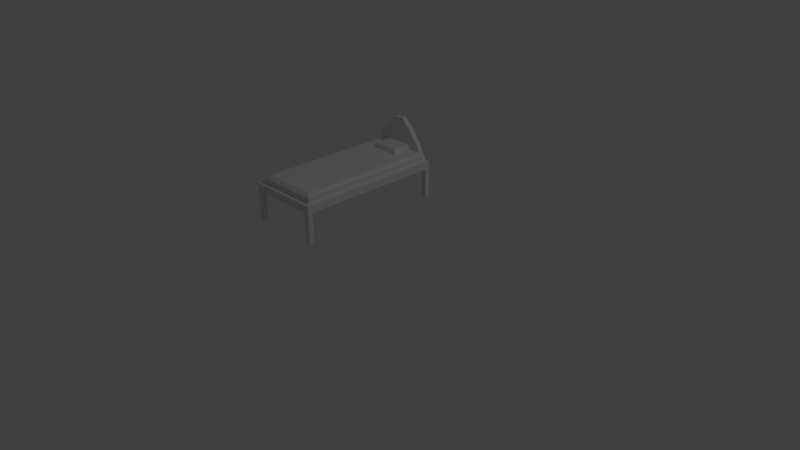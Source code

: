 # Source: Bed.blend  (saved by Blender 2.76.0; exported with 4.5.12 LTS)
import bpy
from mathutils import Matrix  # noqa: F401  (used for matrix-valued properties, if any)

bpy.ops.wm.read_factory_settings(use_empty=True)
scene = bpy.context.scene
scene.name = 'Scene'

# ---- collections
col_collection_1 = bpy.data.collections.new('Collection 1'); scene.collection.children.link(col_collection_1)

# ---- materials (node trees are filled in below, after node groups)
mat_material = bpy.data.materials.new('Material')
mat_material.alpha_threshold = 0.0
mat_material.use_transparent_shadow = False
mat_material.roughness = 0.5
mat_material.line_color = (0.0, 0.0, 0.0, 1.0)

# ---- material node trees

# ---- world
world_world = bpy.data.worlds.new('World'); scene.world = world_world
world_world.color = (0.05088, 0.05088, 0.05088)
world_world.use_sun_shadow = False
world_world.sun_shadow_jitter_overblur = 0.0
world_world.cycles.sampling_method = 'MANUAL'
world_world.cycles.sample_map_resolution = 256

# ---- cameras
cam_camera = bpy.data.cameras.new('Camera')
cam_camera.clip_end = 100.0
cam_camera.lens = 35.0
cam_camera.sensor_width = 32.0
cam_camera.sensor_height = 18.0
cam_camera.ortho_scale = 7.314
cam_camera.dof.focus_distance = 0.0
cam_camera.dof.aperture_fstop = 128.0

# ---- lights
light_lamp = bpy.data.lights.new('Lamp', 'POINT')
light_lamp.transmission_factor = 0.0
light_lamp.cutoff_distance = 30.0
light_lamp.energy = 100.0
light_lamp.shadow_buffer_clip_start = 1.001
light_lamp.shadow_soft_size = 0.1
light_lamp.shadow_maximum_resolution = 0.006
light_lamp.use_absolute_resolution = True
light_lamp.cycles.use_multiple_importance_sampling = False

# ---- meshes
me_cube = bpy.data.meshes.new('Cube')
me_cube.from_pydata([(0.0, 1.0, 0.9), (0.0, -1.0, 0.9), (-1.0, -1.0, 0.9), (-1.0, 1.0, 0.9), (4.768e-07, 1.0, 1.0), (-6.557e-07, -1.0, 1.0), (-1.0, -1.0, 1.0), (-1.0, 1.0, 1.0), (0.0, 0.9333, 0.9), (0.0, -0.9333, 0.9), (-1.0, -0.9333, 0.9), (-1.0, 0.9333, 0.9), (1.192e-07, 0.9333, 1.0), (-2.682e-07, -0.9333, 1.0), (-1.0, -0.9333, 1.0), (-1.0, 0.9333, 1.0), (-0.06667, 1.0, 0.9), (-0.9333, 1.0, 0.9), (-0.06667, -1.0, 0.9), (-0.9333, -1.0, 0.9), (-0.06667, 1.0, 1.0), (-0.9333, 1.0, 1.0), (-0.06667, -1.0, 1.0), (-0.9333, -1.0, 1.0), (-0.9333, 0.9404, 0.9981), (-0.06667, 0.9333, 1.0), (-0.9333, -0.9262, 0.9931), (-0.06667, -0.9333, 1.0), (-0.06667, 0.9333, 0.9), (-0.9333, 0.9333, 0.9), (-0.06667, -0.9333, 0.9), (-0.9333, -0.9333, 0.9), (0.0, 1.0, 0.5), (0.0, 0.9333, 0.5), (-0.06667, 1.0, 0.5), (-0.06667, 0.9333, 0.5), (-0.9333, 1.0, 0.5), (-1.0, 1.0, 0.5), (-1.0, 0.9333, 0.5), (-0.9333, 0.9333, 0.5), (-0.9333, -1.0, 0.5), (-1.0, -1.0, 0.5), (-1.0, -0.9333, 0.5), (-0.9333, -0.9333, 0.5), (0.0, -0.9333, 0.5), (0.0, -1.0, 0.5), (-0.06667, -1.0, 0.5), (-0.06667, -0.9333, 0.5), (-0.3267, 1.0, 1.4), (-0.6733, 1.0, 1.4), (-0.6733, 0.9333, 1.4), (-0.3267, 0.9333, 1.4), (-0.8333, 0.9333, 1.2), (-0.8333, 1.0, 1.2), (-0.1667, 1.0, 1.2), (-0.1667, 0.9333, 1.2), (-0.4267, 1.0, 1.5), (-0.5633, 1.0, 1.5), (-0.5633, 0.9333, 1.5), (-0.4267, 0.9333, 1.5), (-0.8833, 0.9333, 1.1), (-0.1167, 0.9333, 1.1), (-0.8833, -0.8833, 1.1), (-0.1167, -0.8833, 1.1), (-0.9333, -0.9333, 1.033), (-0.9333, -0.9333, 1.067), (-0.9333, 0.9333, 1.067), (-0.9333, 0.9333, 1.033), (-0.06667, -0.9333, 1.033), (-0.06667, -0.9333, 1.067), (-0.06667, 0.9333, 1.067), (-0.06667, 0.9333, 1.033), (0.0, 0.6667, 0.9), (0.0, 0.4, 0.9), (0.0, 0.1333, 0.9), (0.0, -0.1333, 0.9), (0.0, -0.4, 0.9), (0.0, -0.6667, 0.9), (-1.0, -0.6667, 0.9), (-1.0, -0.4, 0.9), (-1.0, -0.1333, 0.9), (-1.0, 0.1333, 0.9), (-1.0, 0.4, 0.9), (-1.0, 0.6667, 0.9), (6.386e-08, 0.6667, 1.0), (8.515e-09, 0.4, 1.0), (-4.683e-08, 0.1333, 1.0), (-1.022e-07, -0.1333, 1.0), (-1.575e-07, -0.4, 1.0), (-2.129e-07, -0.6667, 1.0), (-1.0, -0.6667, 1.0), (-1.0, -0.4, 1.0), (-1.0, -0.1333, 1.0), (-1.0, 0.1333, 1.0), (-1.0, 0.4, 1.0), (-1.0, 0.6667, 1.0), (-0.06667, -0.6667, 0.9), (-0.06667, -0.4, 0.9), (-0.06667, -0.1333, 0.9), (-0.06667, 0.1333, 0.9), (-0.06667, 0.4, 0.9), (-0.06667, 0.6667, 0.9), (-0.9333, -0.6667, 0.9), (-0.9333, -0.4, 0.9), (-0.9333, -0.1333, 0.9), (-0.9333, 0.1333, 0.9), (-0.9333, 0.4, 0.9), (-0.9333, 0.6667, 0.9), (-0.06667, 0.6667, 1.0), (-0.06667, 0.4, 1.0), (-0.06667, 0.1333, 1.0), (-0.06667, -0.1333, 1.0), (-0.06667, -0.4, 1.0), (-0.06667, -0.6667, 1.0), (-0.9333, 0.6738, 0.9931), (-0.9333, 0.4071, 0.9931), (-0.9333, 0.1404, 0.9931), (-0.9333, -0.1262, 0.9931), (-0.9333, -0.3929, 0.9931), (-0.9333, -0.6596, 0.9931), (-0.1167, 0.6738, 1.1), (-0.1167, 0.4143, 1.1), (-0.1167, 0.1548, 1.1), (-0.1167, -0.1048, 1.1), (-0.1167, -0.3643, 1.1), (-0.1167, -0.6238, 1.1), (-0.8833, 0.6738, 1.1), (-0.8833, 0.4143, 1.1), (-0.8833, 0.1548, 1.1), (-0.8833, -0.1048, 1.1), (-0.8833, -0.3643, 1.1), (-0.8833, -0.6238, 1.1), (-0.06667, 0.6667, 1.033), (-0.06667, 0.4, 1.033), (-0.06667, 0.1333, 1.033), (-0.06667, -0.1333, 1.033), (-0.06667, -0.4, 1.033), (-0.06667, -0.6667, 1.033), (-0.06667, 0.6667, 1.067), (-0.06667, 0.4, 1.067), (-0.06667, 0.1333, 1.067), (-0.06667, -0.1333, 1.067), (-0.06667, -0.4, 1.067), (-0.06667, -0.6667, 1.067), (-0.9333, -0.6667, 1.033), (-0.9333, -0.4, 1.033), (-0.9333, -0.1333, 1.033), (-0.9333, 0.1333, 1.033), (-0.9333, 0.4, 1.033), (-0.9333, 0.6667, 1.033), (-0.9333, -0.6667, 1.067), (-0.9333, -0.4, 1.067), (-0.9333, -0.1333, 1.067), (-0.9333, 0.1333, 1.067), (-0.9333, 0.4, 1.067), (-0.9333, 0.6667, 1.067), (-0.2833, 1.0, 0.9), (-0.5, 1.0, 0.9), (-0.7167, 1.0, 0.9), (-0.2833, -1.0, 0.9), (-0.5, -1.0, 0.9), (-0.7167, -1.0, 0.9), (-0.2833, 1.0, 1.0), (-0.5, 1.0, 1.0), (-0.7167, 1.0, 1.0), (-0.2833, -1.0, 1.0), (-0.5, -1.0, 1.0), (-0.7167, -1.0, 1.0), (-0.7167, 0.9333, 1.0), (-0.5, 0.9333, 1.0), (-0.2833, 0.9333, 1.0), (-0.7167, -0.9333, 1.0), (-0.5, -0.9333, 1.0), (-0.2833, -0.9333, 1.0), (-0.2833, 0.9333, 0.9), (-0.5, 0.9333, 0.9), (-0.7167, 0.9333, 0.9), (-0.2833, -0.9333, 0.9), (-0.5, -0.9333, 0.9), (-0.7167, -0.9333, 0.9), (-0.4133, 1.0, 1.4), (-0.5, 1.0, 1.4), (-0.5867, 1.0, 1.4), (-0.5867, 0.9333, 1.4), (-0.5, 0.9333, 1.4), (-0.4133, 0.9333, 1.4), (-0.6667, 1.0, 1.2), (-0.5, 1.0, 1.2), (-0.3333, 1.0, 1.2), (-0.3333, 0.9333, 1.2), (-0.5, 0.9333, 1.2), (-0.6667, 0.9333, 1.2), (-0.4608, 1.0, 1.5), (-0.495, 1.0, 1.5), (-0.5292, 1.0, 1.5), (-0.5292, 0.9333, 1.5), (-0.495, 0.9333, 1.5), (-0.4608, 0.9333, 1.5), (-0.6917, 0.9333, 1.1), (-0.5, 0.9333, 1.1), (-0.3083, 0.9333, 1.1), (-0.6917, -0.8833, 1.1), (-0.5, -0.8833, 1.1), (-0.3083, -0.8833, 1.1), (-0.7167, 0.9333, 1.033), (-0.5, 0.9333, 1.033), (-0.2833, 0.9333, 1.033), (-0.7167, 0.9333, 1.067), (-0.5, 0.9333, 1.067), (-0.2833, 0.9333, 1.067), (-0.2833, -0.9333, 1.033), (-0.5, -0.9333, 1.033), (-0.7167, -0.9333, 1.033), (-0.2833, -0.9333, 1.067), (-0.5, -0.9333, 1.067), (-0.7167, -0.9333, 1.067), (-0.6917, 0.6738, 1.1), (-0.5, 0.6738, 1.1), (-0.3083, 0.6738, 1.1), (-0.6917, 0.4143, 1.1), (-0.5, 0.4143, 1.1), (-0.3083, 0.4143, 1.1), (-0.6917, 0.1548, 1.1), (-0.5, 0.1548, 1.1), (-0.3083, 0.1548, 1.1), (-0.6917, -0.1048, 1.1), (-0.5, -0.1048, 1.1), (-0.3083, -0.1048, 1.1), (-0.6917, -0.3643, 1.1), (-0.5, -0.3643, 1.1), (-0.3083, -0.3643, 1.1), (-0.6917, -0.6238, 1.1), (-0.5, -0.6238, 1.1), (-0.3083, -0.6238, 1.1), (-0.2833, 0.6667, 0.9), (-0.5, 0.6667, 0.9), (-0.7167, 0.6667, 0.9), (-0.2833, 0.4, 0.9), (-0.5, 0.4, 0.9), (-0.7167, 0.4, 0.9), (-0.2833, 0.1333, 0.9), (-0.5, 0.1333, 0.9), (-0.7167, 0.1333, 0.9), (-0.2833, -0.1333, 0.9), (-0.5, -0.1333, 0.9), (-0.7167, -0.1333, 0.9), (-0.2833, -0.4, 0.9), (-0.5, -0.4, 0.9), (-0.7167, -0.4, 0.9), (-0.2833, -0.6667, 0.9), (-0.5, -0.6667, 0.9), (-0.7167, -0.6667, 0.9), (-0.6717, 0.9333, 1.16), (-0.5, 0.9333, 1.16), (-0.3283, 0.9333, 1.16), (-0.6717, 0.6938, 1.16), (-0.5, 0.6938, 1.16), (-0.3283, 0.6938, 1.16), (-0.3083, 0.6738, 1.13), (-0.5, 0.6738, 1.13), (-0.6917, 0.6738, 1.13), (-0.6917, 0.9333, 1.13), (-0.5, 0.9333, 1.13), (-0.3083, 0.9333, 1.13)], [], [(10, 31, 43, 42), (26, 14, 6, 23), (9, 13, 5, 1), (19, 23, 6, 2), (11, 15, 7, 3), (21, 17, 3, 7), (2, 6, 14, 10), (83, 95, 15, 11), (0, 4, 12, 8), (77, 89, 13, 9), (21, 7, 15, 24), (119, 90, 14, 26), (17, 29, 39, 36), (102, 31, 10, 78), (77, 9, 30, 96), (251, 179, 31, 102), (8, 28, 35, 33), (158, 176, 29, 17), (89, 113, 27, 13), (150, 65, 62, 131), (4, 20, 25, 12), (53, 52, 50, 49), (4, 0, 16, 20), (164, 158, 17, 21), (1, 5, 22, 18), (161, 167, 23, 19), (13, 27, 22, 5), (171, 26, 23, 167), (30, 9, 44, 47), (179, 161, 19, 31), (32, 33, 35, 34), (0, 8, 33, 32), (16, 0, 32, 34), (28, 16, 34, 35), (36, 39, 38, 37), (11, 3, 37, 38), (3, 17, 36, 37), (29, 11, 38, 39), (43, 40, 41, 42), (2, 10, 42, 41), (19, 2, 41, 40), (31, 19, 40, 43), (44, 45, 46, 47), (9, 1, 45, 44), (18, 30, 47, 46), (1, 18, 46, 45), (49, 50, 58, 57), (55, 54, 48, 51), (189, 55, 51, 185), (186, 53, 49, 182), (164, 21, 53, 186), (170, 25, 55, 189), (25, 20, 54, 55), (21, 24, 52, 53), (194, 57, 58, 195), (185, 51, 59, 197), (51, 48, 56, 59), (182, 49, 57, 194), (231, 131, 62, 201), (213, 69, 63, 203), (207, 66, 60, 198), (138, 70, 61, 120), (108, 25, 71, 132), (132, 71, 70, 138), (168, 24, 67, 204), (204, 67, 66, 207), (173, 27, 68, 210), (210, 68, 69, 213), (119, 26, 64, 144), (144, 64, 65, 150), (67, 149, 155, 66), (149, 148, 154, 155), (148, 147, 153, 154), (147, 146, 152, 153), (146, 145, 151, 152), (145, 144, 150, 151), (24, 114, 149, 67), (114, 115, 148, 149), (115, 116, 147, 148), (116, 117, 146, 147), (117, 118, 145, 146), (118, 119, 144, 145), (68, 137, 143, 69), (137, 136, 142, 143), (136, 135, 141, 142), (135, 134, 140, 141), (134, 133, 139, 140), (133, 132, 138, 139), (27, 113, 137, 68), (113, 112, 136, 137), (112, 111, 135, 136), (111, 110, 134, 135), (110, 109, 133, 134), (109, 108, 132, 133), (69, 143, 125, 63), (143, 142, 124, 125), (142, 141, 123, 124), (141, 140, 122, 123), (140, 139, 121, 122), (139, 138, 120, 121), (198, 60, 126, 216), (216, 126, 127, 219), (219, 127, 128, 222), (222, 128, 129, 225), (225, 129, 130, 228), (228, 130, 131, 231), (66, 155, 126, 60), (155, 154, 127, 126), (154, 153, 128, 127), (153, 152, 129, 128), (152, 151, 130, 129), (151, 150, 131, 130), (12, 25, 108, 84), (84, 108, 109, 85), (85, 109, 110, 86), (86, 110, 111, 87), (87, 111, 112, 88), (88, 112, 113, 89), (176, 236, 107, 29), (236, 239, 106, 107), (239, 242, 105, 106), (242, 245, 104, 105), (245, 248, 103, 104), (248, 251, 102, 103), (8, 72, 101, 28), (72, 73, 100, 101), (73, 74, 99, 100), (74, 75, 98, 99), (75, 76, 97, 98), (76, 77, 96, 97), (29, 107, 83, 11), (107, 106, 82, 83), (106, 105, 81, 82), (105, 104, 80, 81), (104, 103, 79, 80), (103, 102, 78, 79), (24, 15, 95, 114), (114, 95, 94, 115), (115, 94, 93, 116), (116, 93, 92, 117), (117, 92, 91, 118), (118, 91, 90, 119), (8, 12, 84, 72), (72, 84, 85, 73), (73, 85, 86, 74), (74, 86, 87, 75), (75, 87, 88, 76), (76, 88, 89, 77), (10, 14, 90, 78), (78, 90, 91, 79), (79, 91, 92, 80), (80, 92, 93, 81), (81, 93, 94, 82), (82, 94, 95, 83), (97, 96, 249, 246), (246, 249, 250, 247), (247, 250, 251, 248), (98, 97, 246, 243), (243, 246, 247, 244), (244, 247, 248, 245), (99, 98, 243, 240), (240, 243, 244, 241), (241, 244, 245, 242), (100, 99, 240, 237), (237, 240, 241, 238), (238, 241, 242, 239), (101, 100, 237, 234), (234, 237, 238, 235), (235, 238, 239, 236), (28, 101, 234, 174), (174, 234, 235, 175), (175, 235, 236, 176), (124, 230, 233, 125), (230, 229, 232, 233), (229, 228, 231, 232), (123, 227, 230, 124), (227, 226, 229, 230), (226, 225, 228, 229), (122, 224, 227, 123), (224, 223, 226, 227), (223, 222, 225, 226), (121, 221, 224, 122), (221, 220, 223, 224), (220, 219, 222, 223), (120, 218, 221, 121), (218, 217, 220, 221), (217, 216, 219, 220), (61, 200, 218, 120), (261, 260, 255, 252), (259, 258, 257, 256), (64, 212, 215, 65), (212, 211, 214, 215), (211, 210, 213, 214), (26, 171, 212, 64), (171, 172, 211, 212), (172, 173, 210, 211), (71, 206, 209, 70), (206, 205, 208, 209), (205, 204, 207, 208), (25, 170, 206, 71), (170, 169, 205, 206), (169, 168, 204, 205), (70, 209, 200, 61), (209, 208, 199, 200), (208, 207, 198, 199), (65, 215, 201, 62), (215, 214, 202, 201), (214, 213, 203, 202), (125, 233, 203, 63), (233, 232, 202, 203), (232, 231, 201, 202), (48, 180, 192, 56), (180, 181, 193, 192), (181, 182, 194, 193), (50, 183, 195, 58), (183, 184, 196, 195), (184, 185, 197, 196), (56, 192, 197, 59), (192, 193, 196, 197), (193, 194, 195, 196), (24, 168, 191, 52), (168, 169, 190, 191), (169, 170, 189, 190), (20, 162, 188, 54), (162, 163, 187, 188), (163, 164, 186, 187), (54, 188, 180, 48), (188, 187, 181, 180), (187, 186, 182, 181), (52, 191, 183, 50), (191, 190, 184, 183), (190, 189, 185, 184), (30, 18, 159, 177), (177, 159, 160, 178), (178, 160, 161, 179), (27, 173, 165, 22), (173, 172, 166, 165), (172, 171, 167, 166), (18, 22, 165, 159), (159, 165, 166, 160), (160, 166, 167, 161), (20, 16, 156, 162), (162, 156, 157, 163), (163, 157, 158, 164), (16, 28, 174, 156), (156, 174, 175, 157), (157, 175, 176, 158), (96, 30, 177, 249), (249, 177, 178, 250), (250, 178, 179, 251), (254, 253, 256, 257), (253, 252, 255, 256), (262, 261, 252, 253), (258, 263, 254, 257), (260, 259, 256, 255), (263, 262, 253, 254), (200, 199, 262, 263), (216, 217, 259, 260), (218, 200, 263, 258), (199, 198, 261, 262), (217, 218, 258, 259), (198, 216, 260, 261)])
me_cube.materials.append(mat_material)
me_cube.use_remesh_preserve_volume = False
me_cube.use_remesh_preserve_attributes = False
me_cube.use_mirror_vertex_groups = False
me_cube.update()

# ---- objects
ob_cube = bpy.data.objects.new('Cube', me_cube)
ob_lamp = bpy.data.objects.new('Lamp', light_lamp)
ob_camera = bpy.data.objects.new('Camera', cam_camera)

# ---- transforms, parenting, visibility, modifiers, constraints
ob_cube.location = (0.0, 0.0, 0.0)
ob_cube.lock_rotations_4d = False
ob_cube.empty_display_type = 'ARROWS'
ob_cube.lineart.crease_threshold = 0.0
ob_lamp.location = (4.076, 1.005, 5.904)
ob_lamp.rotation_euler = (0.6503, 0.05522, 1.866)
ob_lamp.lock_rotations_4d = False
ob_lamp.empty_display_type = 'ARROWS'
ob_lamp.color = (0.0, 0.0, 0.0, 0.0)
ob_lamp.lineart.crease_threshold = 0.0
ob_camera.location = (7.481, -6.508, 5.344)
ob_camera.rotation_euler = (1.109, 0.01082, 0.8149)
ob_camera.lock_rotations_4d = False
ob_camera.empty_display_type = 'ARROWS'
ob_camera.color = (0.0, 0.0, 0.0, 0.0)
ob_camera.display_type = 'WIRE'
ob_camera.lineart.crease_threshold = 0.0

# ---- collection membership
col_collection_1.objects.link(ob_cube)
col_collection_1.objects.link(ob_lamp)
col_collection_1.objects.link(ob_camera)

# ---- scene / render settings (as saved in the file)
scene.camera = ob_camera
scene.frame_start = 1; scene.frame_end = 250; scene.frame_set(0)
scene.render.engine = 'BLENDER_EEVEE_NEXT'
scene.render.resolution_percentage = 50
scene.render.dither_intensity = 0.0
scene.cycles.use_denoising = False
scene.cycles.samples = 10
scene.cycles.sampling_pattern = 'TABULATED_SOBOL'
scene.cycles.light_sampling_threshold = 0.0
scene.cycles.use_adaptive_sampling = False
scene.cycles.use_light_tree = False
scene.cycles.blur_glossy = 0.0
scene.cycles.pixel_filter_type = 'GAUSSIAN'
scene.cycles.sample_clamp_indirect = 0.0
scene.view_settings.view_transform = 'Standard'
bpy.context.view_layer.update()
